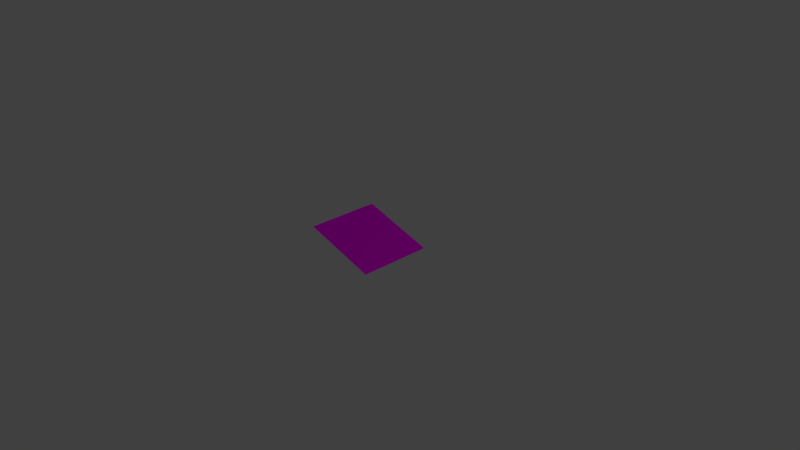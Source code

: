 # Source: tile-slope-small.blend  (saved by Blender 2.79.0; exported with 4.5.12 LTS)
import bpy
from mathutils import Matrix  # noqa: F401  (used for matrix-valued properties, if any)

bpy.ops.wm.read_factory_settings(use_empty=True)
scene = bpy.context.scene
scene.name = 'Scene'

# ---- collections
col_collection_1 = bpy.data.collections.new('Collection 1'); scene.collection.children.link(col_collection_1)

# ---- images (referenced by path relative to the original .blend; pixels are not part of the script)
import os
ASSET_DIR = os.environ.get("B2B_ASSET_DIR", "")  # directory of the original .blend (textures are referenced by path, not embedded)
HERE = os.path.dirname(os.path.abspath(__file__))  # packed textures are extracted next to this script under _unpacked/

def load_image(name, relpath, width, height, colorspace="sRGB"):
    """Load a texture the original file referenced (path relative to the .blend, or extracted next to this script)."""
    p = next((c for c in (os.path.join(HERE, relpath), os.path.join(ASSET_DIR, relpath)) if relpath and os.path.exists(c)), "")
    if p:
        img = bpy.data.images.load(p, check_existing=True)
        img.name = name
    else:  # same state as the original file: an image datablock whose file is absent (Cycles renders it pink)
        img = bpy.data.images.new(name, width, height)
        img.source = "FILE"
        img.filepath = "//" + (relpath or name)
    img.colorspace_settings.name = colorspace
    return img
img_grass_jpg = load_image('grass.jpg', 'grass.jpg', 1024, 1024, 'sRGB')

# ---- materials (node trees are filled in below, after node groups)
mat_material_001 = bpy.data.materials.new('Material.001')
mat_material_001.alpha_threshold = 0.0
mat_material_001.roughness = 0.5

# ---- material node trees
mat_material_001.use_nodes = True; mat_material_001.node_tree.nodes.clear()
_N = mat_material_001.node_tree.nodes; _L = mat_material_001.node_tree.links
n0 = _N.new('ShaderNodeOutputMaterial'); n0.name = 'Material Output'; n0.location = (300, 300)
n1 = _N.new('ShaderNodeBsdfDiffuse'); n1.name = 'Diffuse BSDF'; n1.location = (10, 300)
n2 = _N.new('ShaderNodeTexImage'); n2.name = 'Image Texture'; n2.location = (-234, 409)
n2.width = 140
n2.image = img_grass_jpg
_L.new(n1.outputs[0], n0.inputs[0])
_L.new(n2.outputs[0], n1.inputs[0])
n0.is_active_output = True

# ---- world
world_world = bpy.data.worlds.new('World'); scene.world = world_world
world_world.color = (0.05088, 0.05088, 0.05088)
world_world.use_sun_shadow = False
world_world.sun_shadow_jitter_overblur = 0.0
world_world.cycles.sampling_method = 'MANUAL'

# ---- cameras
cam_camera = bpy.data.cameras.new('Camera')
cam_camera.clip_end = 100.0
cam_camera.lens = 35.0
cam_camera.sensor_width = 32.0
cam_camera.sensor_height = 18.0
cam_camera.ortho_scale = 7.314
cam_camera.dof.focus_distance = 0.0

# ---- lights
light_lamp = bpy.data.lights.new('Lamp', 'POINT')
light_lamp.transmission_factor = 0.0
light_lamp.cutoff_distance = 30.0
light_lamp.energy = 100.0
light_lamp.shadow_buffer_clip_start = 1.001
light_lamp.shadow_soft_size = 0.1
light_lamp.shadow_maximum_resolution = 0.006
light_lamp.use_absolute_resolution = True

# ---- meshes
me_cube = bpy.data.meshes.new('Cube')
me_cube.from_pydata([(0.5, 0.5, 0.0), (0.5, -0.5, 0.0), (-0.5, -0.5, 0.58), (-0.5, 0.5, 0.58)], [], [(0, 3, 2, 1)])
_uv = me_cube.uv_layers.new(name='UVMap')
_uv.uv.foreach_set('vector', [0.0, 0.5362, 8.593e-08, 0.0, 0.4119, 5.529e-08, 0.4119, 0.5362])
me_cube.materials.append(mat_material_001)
me_cube.use_remesh_preserve_volume = False
me_cube.use_remesh_preserve_attributes = False
me_cube.use_mirror_vertex_groups = False
me_cube.update()

# ---- objects
ob_cube = bpy.data.objects.new('Cube', me_cube)
ob_lamp = bpy.data.objects.new('Lamp', light_lamp)
ob_camera = bpy.data.objects.new('Camera', cam_camera)

# ---- transforms, parenting, visibility, modifiers, constraints
ob_cube.location = (0.0, 0.0, 0.09195)
ob_cube.scale = (1.0, 1.0, 0.5)
ob_cube.lock_rotations_4d = False
ob_cube.empty_display_type = 'ARROWS'
ob_cube.lineart.crease_threshold = 0.0
ob_lamp.location = (4.076, 1.005, 5.904)
ob_lamp.rotation_euler = (0.6503, 0.05522, 1.866)
ob_lamp.lock_rotations_4d = False
ob_lamp.empty_display_type = 'ARROWS'
ob_lamp.color = (0.0, 0.0, 0.0, 0.0)
ob_lamp.lineart.crease_threshold = 0.0
ob_camera.location = (7.481, -6.508, 5.344)
ob_camera.rotation_euler = (1.109, 0.0, 0.8149)
ob_camera.lock_rotations_4d = False
ob_camera.empty_display_type = 'ARROWS'
ob_camera.color = (0.0, 0.0, 0.0, 0.0)
ob_camera.display_type = 'WIRE'
ob_camera.lineart.crease_threshold = 0.0

# ---- collection membership
col_collection_1.objects.link(ob_cube)
col_collection_1.objects.link(ob_lamp)
col_collection_1.objects.link(ob_camera)

# ---- scene / render settings (as saved in the file)
scene.camera = ob_camera
scene.frame_start = 1; scene.frame_end = 250; scene.frame_set(1)
scene.render.engine = 'CYCLES'
scene.render.resolution_percentage = 50
scene.render.dither_intensity = 0.0
scene.cycles.use_denoising = False
scene.cycles.samples = 128
scene.cycles.sampling_pattern = 'TABULATED_SOBOL'
scene.cycles.use_adaptive_sampling = False
scene.cycles.use_light_tree = False
scene.cycles.blur_glossy = 0.0
scene.cycles.sample_clamp_indirect = 0.0
scene.view_settings.view_transform = 'Standard'
bpy.context.view_layer.update()
